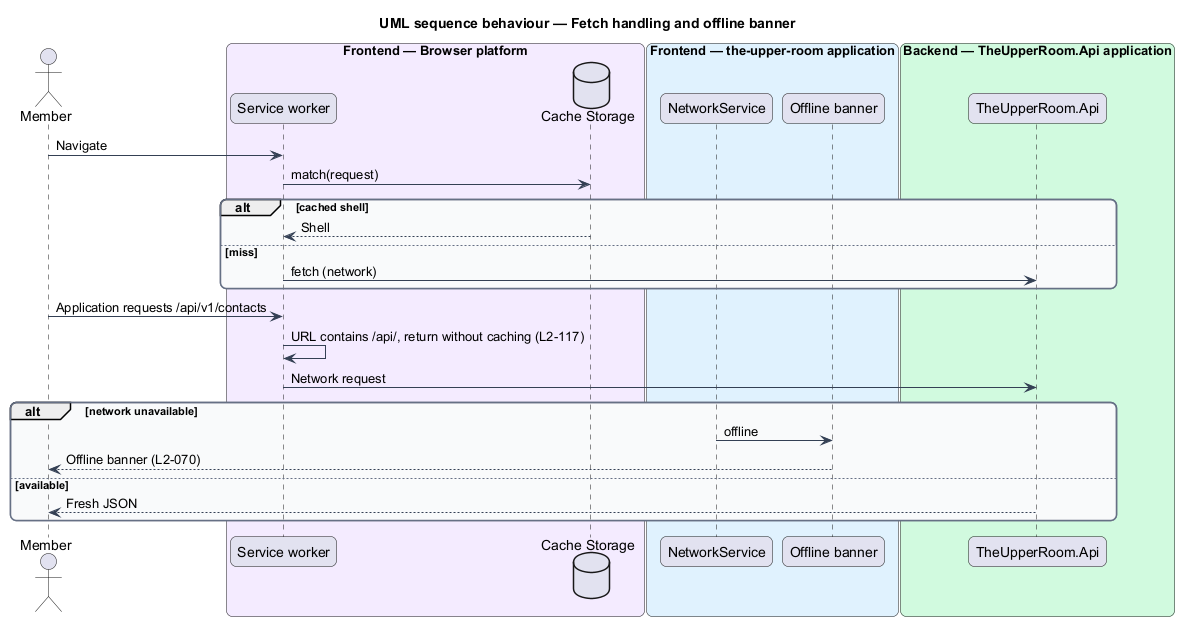

The diagram above was rendered by PlantUML. Its source (embedded in the PNG):
@startuml
title UML sequence behaviour — Fetch handling and offline banner
skinparam backgroundColor #FFFFFF
skinparam shadowing false
skinparam roundcorner 12
skinparam defaultFontName Arial
skinparam ArrowColor #344054
skinparam rectangle {
  BorderColor #344054
  FontColor #101828
}
skinparam package {
  BorderColor #667085
  FontColor #101828
  BackgroundColor #F9FAFB
}
actor "Member" as actor
box "Frontend — Browser platform" #F4EBFF
  participant "Service worker" as sw
  database "Cache Storage" as cch
end box
box "Frontend — the-upper-room application" #E0F2FE
  participant "NetworkService" as net
  participant "Offline banner" as ob
end box
box "Backend — TheUpperRoom.Api application" #D1FADF
  participant "TheUpperRoom.Api" as api
end box
actor -> sw : Navigate
sw -> cch : match(request)
alt cached shell
  cch --> sw : Shell
else miss
  sw -> api : fetch (network)
end
actor -> sw : Application requests /api/v1/contacts
sw -> sw : URL contains /api/, return without caching (L2-117)
sw -> api : Network request
alt network unavailable
  net -> ob : offline
  ob --> actor : Offline banner (L2-070)
else available
  api --> actor : Fresh JSON
end
@enduml